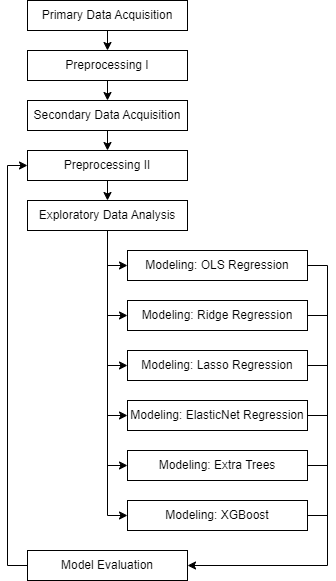

The diagram above was exported from draw.io. Its source (the exported page's mxGraphModel, read from the mxfile embedded in the PNG):
<mxGraphModel dx="792" dy="1106" grid="1" gridSize="10" guides="1" tooltips="1" connect="1" arrows="1" fold="1" page="1" pageScale="1" pageWidth="850" pageHeight="1100" math="0" shadow="0">
  <root>
    <mxCell id="0" />
    <mxCell id="1" parent="0" />
    <mxCell id="hXqW2FoGTrkXvXCmNxmQ-1" value="Primary Data Acquisition" style="rounded=0;whiteSpace=wrap;html=1;" parent="1" vertex="1">
      <mxGeometry x="120" y="100" width="160" height="30" as="geometry" />
    </mxCell>
    <mxCell id="hXqW2FoGTrkXvXCmNxmQ-2" value="Preprocessing I" style="rounded=0;whiteSpace=wrap;html=1;" parent="1" vertex="1">
      <mxGeometry x="120" y="150" width="160" height="30" as="geometry" />
    </mxCell>
    <mxCell id="hXqW2FoGTrkXvXCmNxmQ-3" value="Secondary Data Acquisition" style="rounded=0;whiteSpace=wrap;html=1;" parent="1" vertex="1">
      <mxGeometry x="120" y="200" width="160" height="30" as="geometry" />
    </mxCell>
    <mxCell id="hXqW2FoGTrkXvXCmNxmQ-4" value="Preprocessing II" style="rounded=0;whiteSpace=wrap;html=1;" parent="1" vertex="1">
      <mxGeometry x="120" y="250" width="160" height="30" as="geometry" />
    </mxCell>
    <mxCell id="hXqW2FoGTrkXvXCmNxmQ-5" value="Exploratory Data Analysis" style="rounded=0;whiteSpace=wrap;html=1;" parent="1" vertex="1">
      <mxGeometry x="120" y="300" width="160" height="30" as="geometry" />
    </mxCell>
    <mxCell id="hXqW2FoGTrkXvXCmNxmQ-6" value="Modeling: ElasticNet Regression" style="rounded=0;whiteSpace=wrap;html=1;" parent="1" vertex="1">
      <mxGeometry x="220" y="500" width="180" height="30" as="geometry" />
    </mxCell>
    <mxCell id="hXqW2FoGTrkXvXCmNxmQ-7" value="Modeling: OLS Regression" style="rounded=0;whiteSpace=wrap;html=1;" parent="1" vertex="1">
      <mxGeometry x="220" y="350" width="180" height="30" as="geometry" />
    </mxCell>
    <mxCell id="hXqW2FoGTrkXvXCmNxmQ-8" value="Modeling: Ridge Regression" style="rounded=0;whiteSpace=wrap;html=1;" parent="1" vertex="1">
      <mxGeometry x="220" y="400" width="180" height="30" as="geometry" />
    </mxCell>
    <mxCell id="hXqW2FoGTrkXvXCmNxmQ-9" value="Modeling: Lasso Regression" style="rounded=0;whiteSpace=wrap;html=1;" parent="1" vertex="1">
      <mxGeometry x="220" y="450" width="180" height="30" as="geometry" />
    </mxCell>
    <mxCell id="hXqW2FoGTrkXvXCmNxmQ-10" value="Model Evaluation" style="rounded=0;whiteSpace=wrap;html=1;" parent="1" vertex="1">
      <mxGeometry x="120" y="650" width="160" height="30" as="geometry" />
    </mxCell>
    <mxCell id="hXqW2FoGTrkXvXCmNxmQ-12" value="" style="endArrow=classic;html=1;rounded=0;exitX=0.5;exitY=1;exitDx=0;exitDy=0;" parent="1" source="hXqW2FoGTrkXvXCmNxmQ-1" target="hXqW2FoGTrkXvXCmNxmQ-2" edge="1">
      <mxGeometry width="50" height="50" relative="1" as="geometry">
        <mxPoint x="380" y="570" as="sourcePoint" />
        <mxPoint x="430" y="520" as="targetPoint" />
      </mxGeometry>
    </mxCell>
    <mxCell id="hXqW2FoGTrkXvXCmNxmQ-13" value="" style="endArrow=classic;html=1;rounded=0;exitX=0.5;exitY=1;exitDx=0;exitDy=0;entryX=0.5;entryY=0;entryDx=0;entryDy=0;" parent="1" source="hXqW2FoGTrkXvXCmNxmQ-2" target="hXqW2FoGTrkXvXCmNxmQ-3" edge="1">
      <mxGeometry width="50" height="50" relative="1" as="geometry">
        <mxPoint x="210" y="140" as="sourcePoint" />
        <mxPoint x="210" y="160" as="targetPoint" />
      </mxGeometry>
    </mxCell>
    <mxCell id="hXqW2FoGTrkXvXCmNxmQ-14" value="" style="endArrow=classic;html=1;rounded=0;exitX=0.5;exitY=1;exitDx=0;exitDy=0;entryX=0.5;entryY=0;entryDx=0;entryDy=0;" parent="1" source="hXqW2FoGTrkXvXCmNxmQ-3" target="hXqW2FoGTrkXvXCmNxmQ-4" edge="1">
      <mxGeometry width="50" height="50" relative="1" as="geometry">
        <mxPoint x="220" y="150" as="sourcePoint" />
        <mxPoint x="220" y="170" as="targetPoint" />
      </mxGeometry>
    </mxCell>
    <mxCell id="hXqW2FoGTrkXvXCmNxmQ-15" value="" style="endArrow=classic;html=1;rounded=0;exitX=0.5;exitY=1;exitDx=0;exitDy=0;entryX=0.5;entryY=0;entryDx=0;entryDy=0;" parent="1" source="hXqW2FoGTrkXvXCmNxmQ-4" target="hXqW2FoGTrkXvXCmNxmQ-5" edge="1">
      <mxGeometry width="50" height="50" relative="1" as="geometry">
        <mxPoint x="230" y="160" as="sourcePoint" />
        <mxPoint x="230" y="180" as="targetPoint" />
      </mxGeometry>
    </mxCell>
    <mxCell id="hXqW2FoGTrkXvXCmNxmQ-22" value="" style="endArrow=classic;html=1;rounded=0;exitX=0;exitY=0.5;exitDx=0;exitDy=0;entryX=0;entryY=0.5;entryDx=0;entryDy=0;" parent="1" source="hXqW2FoGTrkXvXCmNxmQ-10" target="hXqW2FoGTrkXvXCmNxmQ-4" edge="1">
      <mxGeometry width="50" height="50" relative="1" as="geometry">
        <mxPoint x="380" y="570" as="sourcePoint" />
        <mxPoint x="430" y="520" as="targetPoint" />
        <Array as="points">
          <mxPoint x="100" y="665" />
          <mxPoint x="100" y="265" />
        </Array>
      </mxGeometry>
    </mxCell>
    <mxCell id="MBAxZQ6pAYufi9GS1HTG-3" value="Modeling: Extra Trees" style="rounded=0;whiteSpace=wrap;html=1;" vertex="1" parent="1">
      <mxGeometry x="220" y="550" width="180" height="30" as="geometry" />
    </mxCell>
    <mxCell id="MBAxZQ6pAYufi9GS1HTG-5" value="Modeling: XGBoost" style="rounded=0;whiteSpace=wrap;html=1;" vertex="1" parent="1">
      <mxGeometry x="220" y="600" width="180" height="30" as="geometry" />
    </mxCell>
    <mxCell id="MBAxZQ6pAYufi9GS1HTG-8" value="" style="endArrow=classic;html=1;rounded=0;exitX=0.5;exitY=1;exitDx=0;exitDy=0;entryX=0;entryY=0.5;entryDx=0;entryDy=0;" edge="1" parent="1" source="hXqW2FoGTrkXvXCmNxmQ-5" target="MBAxZQ6pAYufi9GS1HTG-5">
      <mxGeometry width="50" height="50" relative="1" as="geometry">
        <mxPoint x="380" y="590" as="sourcePoint" />
        <mxPoint x="430" y="540" as="targetPoint" />
        <Array as="points">
          <mxPoint x="200" y="615" />
        </Array>
      </mxGeometry>
    </mxCell>
    <mxCell id="MBAxZQ6pAYufi9GS1HTG-9" value="" style="endArrow=classic;html=1;rounded=0;entryX=0;entryY=0.5;entryDx=0;entryDy=0;" edge="1" parent="1" target="MBAxZQ6pAYufi9GS1HTG-3">
      <mxGeometry width="50" height="50" relative="1" as="geometry">
        <mxPoint x="200" y="330" as="sourcePoint" />
        <mxPoint x="430" y="540" as="targetPoint" />
        <Array as="points">
          <mxPoint x="200" y="565" />
        </Array>
      </mxGeometry>
    </mxCell>
    <mxCell id="MBAxZQ6pAYufi9GS1HTG-10" value="" style="endArrow=classic;html=1;rounded=0;entryX=0;entryY=0.5;entryDx=0;entryDy=0;" edge="1" parent="1" target="hXqW2FoGTrkXvXCmNxmQ-6">
      <mxGeometry width="50" height="50" relative="1" as="geometry">
        <mxPoint x="200" y="330" as="sourcePoint" />
        <mxPoint x="430" y="540" as="targetPoint" />
        <Array as="points">
          <mxPoint x="200" y="515" />
        </Array>
      </mxGeometry>
    </mxCell>
    <mxCell id="MBAxZQ6pAYufi9GS1HTG-11" value="" style="endArrow=classic;html=1;rounded=0;exitX=0.5;exitY=1;exitDx=0;exitDy=0;entryX=0;entryY=0.5;entryDx=0;entryDy=0;" edge="1" parent="1" source="hXqW2FoGTrkXvXCmNxmQ-5" target="hXqW2FoGTrkXvXCmNxmQ-9">
      <mxGeometry width="50" height="50" relative="1" as="geometry">
        <mxPoint x="380" y="590" as="sourcePoint" />
        <mxPoint x="430" y="540" as="targetPoint" />
        <Array as="points">
          <mxPoint x="200" y="465" />
        </Array>
      </mxGeometry>
    </mxCell>
    <mxCell id="MBAxZQ6pAYufi9GS1HTG-12" value="" style="endArrow=classic;html=1;rounded=0;exitX=0.5;exitY=1;exitDx=0;exitDy=0;entryX=0;entryY=0.5;entryDx=0;entryDy=0;" edge="1" parent="1" source="hXqW2FoGTrkXvXCmNxmQ-5" target="hXqW2FoGTrkXvXCmNxmQ-8">
      <mxGeometry width="50" height="50" relative="1" as="geometry">
        <mxPoint x="380" y="590" as="sourcePoint" />
        <mxPoint x="430" y="540" as="targetPoint" />
        <Array as="points">
          <mxPoint x="200" y="415" />
        </Array>
      </mxGeometry>
    </mxCell>
    <mxCell id="MBAxZQ6pAYufi9GS1HTG-13" value="" style="endArrow=classic;html=1;rounded=0;entryX=0;entryY=0.5;entryDx=0;entryDy=0;" edge="1" parent="1" target="hXqW2FoGTrkXvXCmNxmQ-7">
      <mxGeometry width="50" height="50" relative="1" as="geometry">
        <mxPoint x="200" y="330" as="sourcePoint" />
        <mxPoint x="430" y="540" as="targetPoint" />
        <Array as="points">
          <mxPoint x="200" y="365" />
        </Array>
      </mxGeometry>
    </mxCell>
    <mxCell id="MBAxZQ6pAYufi9GS1HTG-14" value="" style="endArrow=classic;html=1;rounded=0;exitX=1;exitY=0.5;exitDx=0;exitDy=0;entryX=1;entryY=0.5;entryDx=0;entryDy=0;" edge="1" parent="1" source="hXqW2FoGTrkXvXCmNxmQ-7" target="hXqW2FoGTrkXvXCmNxmQ-10">
      <mxGeometry width="50" height="50" relative="1" as="geometry">
        <mxPoint x="380" y="590" as="sourcePoint" />
        <mxPoint x="430" y="540" as="targetPoint" />
        <Array as="points">
          <mxPoint x="420" y="365" />
          <mxPoint x="420" y="665" />
        </Array>
      </mxGeometry>
    </mxCell>
    <mxCell id="MBAxZQ6pAYufi9GS1HTG-15" value="" style="endArrow=none;html=1;rounded=0;exitX=1;exitY=0.5;exitDx=0;exitDy=0;" edge="1" parent="1" source="hXqW2FoGTrkXvXCmNxmQ-8">
      <mxGeometry width="50" height="50" relative="1" as="geometry">
        <mxPoint x="380" y="590" as="sourcePoint" />
        <mxPoint x="420" y="415" as="targetPoint" />
      </mxGeometry>
    </mxCell>
    <mxCell id="MBAxZQ6pAYufi9GS1HTG-16" value="" style="endArrow=none;html=1;rounded=0;exitX=1;exitY=0.5;exitDx=0;exitDy=0;" edge="1" parent="1" source="hXqW2FoGTrkXvXCmNxmQ-9">
      <mxGeometry width="50" height="50" relative="1" as="geometry">
        <mxPoint x="380" y="590" as="sourcePoint" />
        <mxPoint x="420" y="465" as="targetPoint" />
      </mxGeometry>
    </mxCell>
    <mxCell id="MBAxZQ6pAYufi9GS1HTG-18" value="" style="endArrow=none;html=1;rounded=0;exitX=1;exitY=0.5;exitDx=0;exitDy=0;" edge="1" parent="1" source="hXqW2FoGTrkXvXCmNxmQ-6">
      <mxGeometry width="50" height="50" relative="1" as="geometry">
        <mxPoint x="380" y="490" as="sourcePoint" />
        <mxPoint x="420" y="515" as="targetPoint" />
      </mxGeometry>
    </mxCell>
    <mxCell id="MBAxZQ6pAYufi9GS1HTG-19" value="" style="endArrow=none;html=1;rounded=0;exitX=1;exitY=0.5;exitDx=0;exitDy=0;" edge="1" parent="1" source="MBAxZQ6pAYufi9GS1HTG-3">
      <mxGeometry width="50" height="50" relative="1" as="geometry">
        <mxPoint x="380" y="490" as="sourcePoint" />
        <mxPoint x="420" y="565" as="targetPoint" />
      </mxGeometry>
    </mxCell>
    <mxCell id="MBAxZQ6pAYufi9GS1HTG-20" value="" style="endArrow=none;html=1;rounded=0;exitX=1;exitY=0.5;exitDx=0;exitDy=0;" edge="1" parent="1" source="MBAxZQ6pAYufi9GS1HTG-5">
      <mxGeometry width="50" height="50" relative="1" as="geometry">
        <mxPoint x="380" y="490" as="sourcePoint" />
        <mxPoint x="420" y="615" as="targetPoint" />
      </mxGeometry>
    </mxCell>
  </root>
</mxGraphModel>